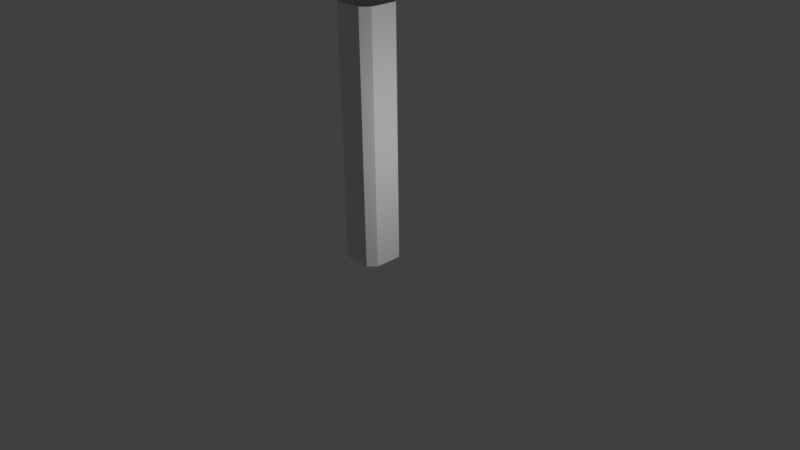 # Source: ArmatureBGE.blend  (saved by Blender 2.79.1; exported with 4.5.12 LTS)
import bpy
from mathutils import Matrix  # noqa: F401  (used for matrix-valued properties, if any)

bpy.ops.wm.read_factory_settings(use_empty=True)
scene = bpy.context.scene
scene.name = 'Scene'

# ---- collections
col_collection_1 = bpy.data.collections.new('Collection 1'); scene.collection.children.link(col_collection_1)

# ---- materials (node trees are filled in below, after node groups)
mat_material_001 = bpy.data.materials.new('Material.001')
mat_material_001.alpha_threshold = 0.0
mat_material_001.use_transparent_shadow = False
mat_material_001.roughness = 0.5
mat_material_001.line_color = (0.0, 0.0, 0.0, 1.0)

# ---- material node trees

# ---- world
world_world = bpy.data.worlds.new('World'); scene.world = world_world
world_world.color = (0.05088, 0.05088, 0.05088)
world_world.use_sun_shadow = False
world_world.sun_shadow_jitter_overblur = 0.0
world_world.cycles.sampling_method = 'MANUAL'

# ---- cameras
cam_camera = bpy.data.cameras.new('Camera')
cam_camera.clip_end = 100.0
cam_camera.lens = 35.0
cam_camera.sensor_width = 32.0
cam_camera.sensor_height = 18.0
cam_camera.ortho_scale = 7.314
cam_camera.dof.focus_distance = 0.0
cam_camera.dof.aperture_fstop = 128.0

# ---- lights
light_lamp_001 = bpy.data.lights.new('Lamp.001', 'POINT')
light_lamp_001.transmission_factor = 0.0
light_lamp_001.cutoff_distance = 30.0
light_lamp_001.energy = 100.0
light_lamp_001.shadow_buffer_clip_start = 1.001
light_lamp_001.shadow_soft_size = 0.1
light_lamp_001.shadow_maximum_resolution = 0.006
light_lamp_001.use_absolute_resolution = True

# ---- meshes
me_circle = bpy.data.meshes.new('Circle')
me_circle.from_pydata([(-0.2805, 0.2805, 0.0), (-0.2805, -0.2805, 0.0), (0.2805, -0.2805, 0.0), (0.2805, 0.2805, 0.0), (-0.2805, 0.2805, 3.233), (-0.2805, -0.2805, 3.233), (0.2805, -0.2805, 3.233), (0.2805, 0.2805, 3.233), (-0.2805, -0.2805, 1.47), (-0.2805, -0.2805, 2.351), (0.2805, 0.2805, 1.47), (0.2805, 0.2805, 2.351), (-0.2805, 0.2805, 1.47), (-0.2805, 0.2805, 2.351), (0.2805, -0.2805, 1.47), (0.2805, -0.2805, 2.351)], [], [(0, 1, 8, 12), (10, 11, 15, 14), (14, 15, 9, 8), (2, 14, 8, 1), (13, 12, 8, 9), (6, 15, 11, 7), (4, 13, 9, 5), (4, 7, 11, 13), (2, 3, 10, 14), (15, 6, 5, 9), (13, 11, 10, 12), (12, 10, 3, 0)])
me_circle.materials.append(mat_material_001)
me_circle.use_remesh_preserve_volume = False
me_circle.use_remesh_preserve_attributes = False
me_circle.use_mirror_vertex_groups = False
me_circle.update()
arm_armature = bpy.data.armatures.new('Armature')  # bones are not reproduced

# ---- objects
ob_lamp_001 = bpy.data.objects.new('Lamp.001', light_lamp_001)
ob_armature = bpy.data.objects.new('Armature', arm_armature)
ob_circle = bpy.data.objects.new('Circle', me_circle)
ob_camera = bpy.data.objects.new('Camera', cam_camera)

# ---- transforms, parenting, visibility, modifiers, constraints
ob_lamp_001.location = (2.746, -0.0005229, 1.846)
ob_lamp_001.rotation_euler = (0.6503, 0.05522, 1.866)
ob_lamp_001.lock_rotations_4d = False
ob_lamp_001.empty_display_type = 'ARROWS'
ob_lamp_001.color = (0.0, 0.0, 0.0, 0.0)
ob_lamp_001.lineart.crease_threshold = 0.0
ob_armature.location = (0.0, 0.0, 0.0)
ob_armature.show_in_front = True
ob_armature.lineart.crease_threshold = 0.0
ob_circle.parent = ob_armature
ob_circle.location = (0.0, 0.0, 0.0)
ob_circle.lineart.crease_threshold = 0.0
_vg = ob_circle.vertex_groups.new(name='Bone')
for _i, _w in zip([0, 1, 2, 3, 8, 10, 12, 14], [0.9934, 0.9934, 0.9934, 0.9934, 0.05126, 0.05126, 0.05126, 0.05126]): _vg.add([_i], _w, 'REPLACE')
_vg = ob_circle.vertex_groups.new(name='Bone.001')
for _i, _w in zip([8, 9, 10, 11, 12, 13, 14, 15], [0.8975, 0.05045, 0.8975, 0.05045, 0.8975, 0.05045, 0.8975, 0.05045]): _vg.add([_i], _w, 'REPLACE')
_vg = ob_circle.vertex_groups.new(name='Bone.002')
for _i, _w in zip([4, 5, 6, 7, 8, 9, 10, 11, 12, 13, 14, 15], [0.9979, 0.9979, 0.9979, 0.9979, 0.05126, 0.9487, 0.05127, 0.9487, 0.05126, 0.9487, 0.05126, 0.9487]): _vg.add([_i], _w, 'REPLACE')
_m = ob_circle.modifiers.new('Armature', 'ARMATURE')
_m.object = ob_armature
_m = ob_circle.modifiers.new('Bevel', 'BEVEL')
_m.limit_method = 'NONE'
_m.spread = 0.0
ob_camera.location = (7.481, -6.508, 5.344)
ob_camera.rotation_euler = (1.109, 0.01082, 0.8149)
ob_camera.lock_rotations_4d = False
ob_camera.empty_display_type = 'ARROWS'
ob_camera.color = (0.0, 0.0, 0.0, 0.0)
ob_camera.display_type = 'WIRE'
ob_camera.lineart.crease_threshold = 0.0

# ---- collection membership
col_collection_1.objects.link(ob_lamp_001)
col_collection_1.objects.link(ob_armature)
col_collection_1.objects.link(ob_circle)
col_collection_1.objects.link(ob_camera)

# ---- scene / render settings (as saved in the file)
scene.camera = ob_camera
scene.frame_start = 1; scene.frame_end = 250; scene.frame_set(1)
scene.render.engine = 'BLENDER_EEVEE_NEXT'
scene.render.image_settings.color_mode = 'RGB'
scene.render.image_settings.compression = 90
scene.render.resolution_percentage = 50
scene.render.dither_intensity = 0.0
scene.cycles.use_denoising = False
scene.cycles.samples = 128
scene.cycles.sampling_pattern = 'TABULATED_SOBOL'
scene.cycles.use_adaptive_sampling = False
scene.cycles.use_light_tree = False
scene.view_settings.view_transform = 'Standard'
bpy.context.view_layer.update()
